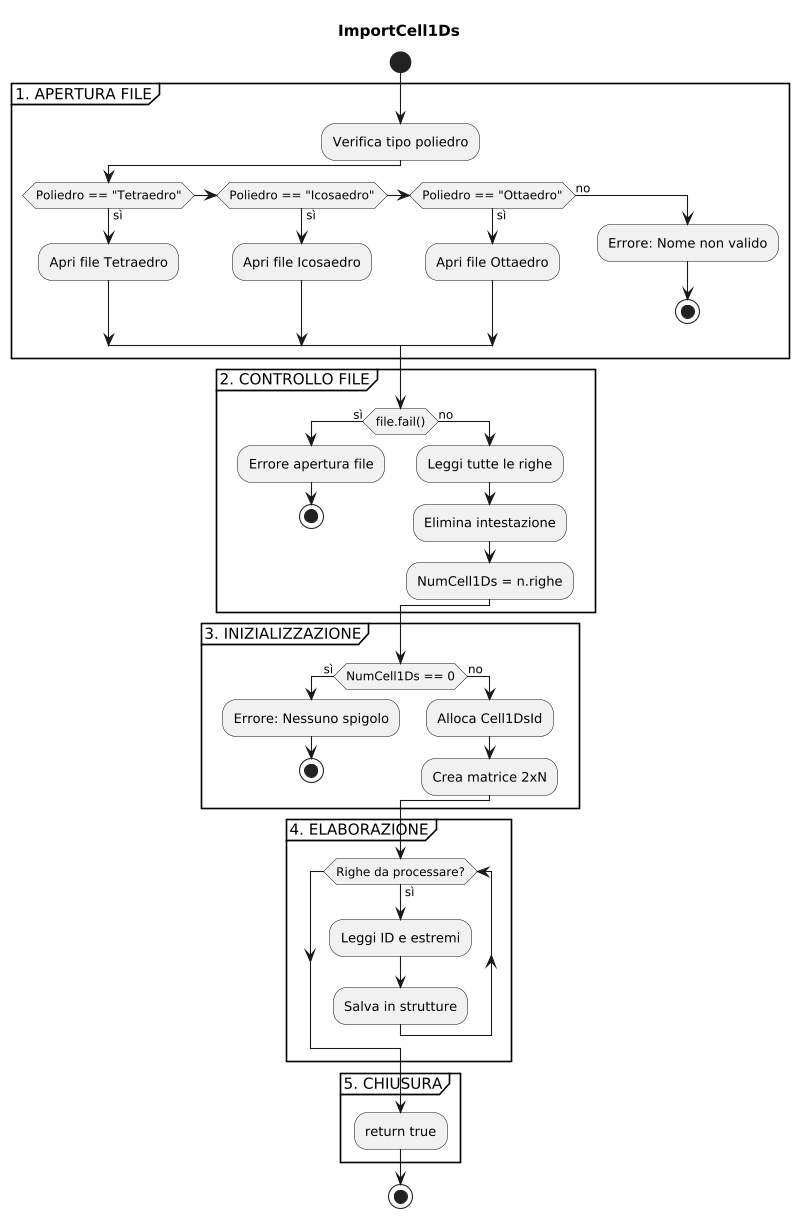

The diagram above was rendered by PlantUML. Its source (embedded in the PNG):
@startuml
scale 800 width
title ImportCell1Ds

start

partition "1. APERTURA FILE" {
    :Verifica tipo poliedro;
    if (Poliedro == "Tetraedro") then (sì)
        :Apri file Tetraedro;
    else if (Poliedro == "Icosaedro") then (sì)
        :Apri file Icosaedro;
    else if (Poliedro == "Ottaedro") then (sì)
        :Apri file Ottaedro;
    else (no)
        :Errore: Nome non valido;
        stop
    endif
}

partition "2. CONTROLLO FILE" {
    if (file.fail()) then (sì)
        :Errore apertura file;
        stop
    else (no)
        :Leggi tutte le righe;
        :Elimina intestazione;
        :NumCell1Ds = n.righe;
    endif
}

partition "3. INIZIALIZZAZIONE" {
    if (NumCell1Ds == 0) then (sì)
        :Errore: Nessuno spigolo;
        stop
    else (no)
        :Alloca Cell1DsId;
        :Crea matrice 2xN;
    endif
}

partition "4. ELABORAZIONE" {
    while (Righe da processare?) is (sì)
        :Leggi ID e estremi;
        :Salva in strutture;
    endwhile
}

partition "5. CHIUSURA" {
    :return true;
}

stop
@enduml